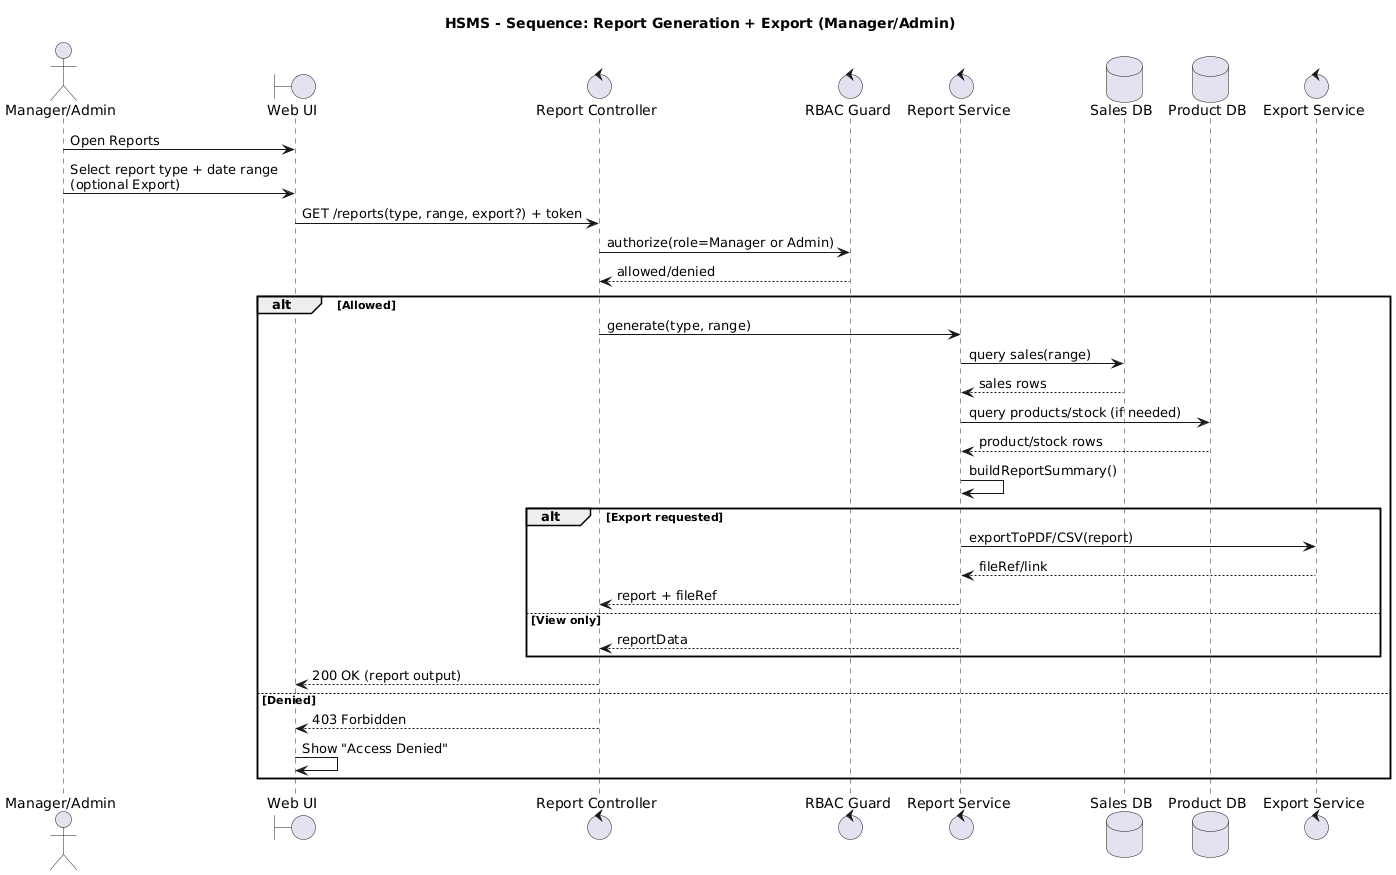

The diagram above was rendered by PlantUML. Its source (embedded in the PNG):
@startuml
title HSMS - Sequence: Report Generation + Export (Manager/Admin)

actor "Manager/Admin" as Staff
boundary "Web UI" as UI
control "Report Controller" as RepC
control "RBAC Guard" as RBAC
control "Report Service" as RepS
database "Sales DB" as SalesDB
database "Product DB" as PDB
control "Export Service" as ExportS

Staff -> UI : Open Reports
Staff -> UI : Select report type + date range\n(optional Export)

UI -> RepC : GET /reports(type, range, export?) + token
RepC -> RBAC : authorize(role=Manager or Admin)
RBAC --> RepC : allowed/denied

alt Allowed
  RepC -> RepS : generate(type, range)

  RepS -> SalesDB : query sales(range)
  SalesDB --> RepS : sales rows
  RepS -> PDB : query products/stock (if needed)
  PDB --> RepS : product/stock rows

  RepS -> RepS : buildReportSummary()

  alt Export requested
    RepS -> ExportS : exportToPDF/CSV(report)
    ExportS --> RepS : fileRef/link
    RepS --> RepC : report + fileRef
  else View only
    RepS --> RepC : reportData
  end

  RepC --> UI : 200 OK (report output)
else Denied
  RepC --> UI : 403 Forbidden
  UI -> UI : Show "Access Denied"
end
@enduml